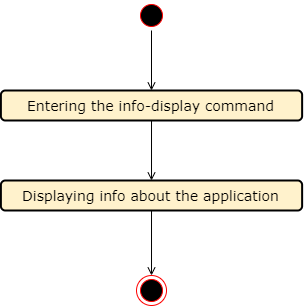

The diagram above was exported from draw.io. Its source (the exported page's mxGraphModel, read from the mxfile embedded in the PNG):
<mxGraphModel dx="998" dy="588" grid="1" gridSize="10" guides="1" tooltips="1" connect="1" arrows="1" fold="1" page="1" pageScale="1" pageWidth="1169" pageHeight="826" background="#ffffff" math="0" shadow="0">
  <root>
    <mxCell id="0" />
    <mxCell id="1" parent="0" />
    <mxCell id="xGRgpoFJVQtiisJGOvXt-41" value="" style="ellipse;shape=startState;fillColor=#000000;strokeColor=#ff0000;" vertex="1" parent="1">
      <mxGeometry x="585" y="140" width="30" height="30" as="geometry" />
    </mxCell>
    <mxCell id="xGRgpoFJVQtiisJGOvXt-43" value="" style="ellipse;shape=endState;fillColor=#000000;strokeColor=#ff0000" vertex="1" parent="1">
      <mxGeometry x="585.01" y="415" width="30" height="30" as="geometry" />
    </mxCell>
    <mxCell id="xGRgpoFJVQtiisJGOvXt-59" style="edgeStyle=orthogonalEdgeStyle;rounded=0;orthogonalLoop=1;jettySize=auto;html=1;exitX=0.5;exitY=1;exitDx=0;exitDy=0;endArrow=open;endFill=0;strokeWidth=1;entryX=0.5;entryY=0;entryDx=0;entryDy=0;" edge="1" parent="1" source="xGRgpoFJVQtiisJGOvXt-49" target="xGRgpoFJVQtiisJGOvXt-43">
      <mxGeometry relative="1" as="geometry">
        <mxPoint x="600" y="530" as="sourcePoint" />
        <mxPoint x="630" y="390" as="targetPoint" />
      </mxGeometry>
    </mxCell>
    <mxCell id="xGRgpoFJVQtiisJGOvXt-56" style="edgeStyle=orthogonalEdgeStyle;rounded=0;orthogonalLoop=1;jettySize=auto;html=1;exitX=0.5;exitY=1;exitDx=0;exitDy=0;entryX=0.5;entryY=0;entryDx=0;entryDy=0;endArrow=open;endFill=0;strokeWidth=1;" edge="1" parent="1" source="xGRgpoFJVQtiisJGOvXt-48" target="xGRgpoFJVQtiisJGOvXt-49">
      <mxGeometry relative="1" as="geometry" />
    </mxCell>
    <mxCell id="xGRgpoFJVQtiisJGOvXt-48" value="&lt;font face=&quot;Verdana&quot;&gt;&lt;span style=&quot;font-size: 14px&quot;&gt;Entering the info-display command&lt;/span&gt;&lt;/font&gt;" style="rounded=1;whiteSpace=wrap;html=1;fillColor=#fff2cc;strokeWidth=2;" vertex="1" parent="1">
      <mxGeometry x="449.38" y="230" width="301.25" height="30" as="geometry" />
    </mxCell>
    <mxCell id="xGRgpoFJVQtiisJGOvXt-49" value="&lt;font style=&quot;font-size: 14px&quot; face=&quot;Verdana&quot;&gt;Displaying info about the application&lt;/font&gt;" style="rounded=1;whiteSpace=wrap;html=1;fillColor=#fff2cc;strokeWidth=2;" vertex="1" parent="1">
      <mxGeometry x="449.38" y="320" width="301.25" height="30" as="geometry" />
    </mxCell>
    <mxCell id="xGRgpoFJVQtiisJGOvXt-54" value="" style="endArrow=open;html=1;exitX=0.5;exitY=1;exitDx=0;exitDy=0;entryX=0.5;entryY=0;entryDx=0;entryDy=0;endFill=0;strokeWidth=1;" edge="1" parent="1" source="xGRgpoFJVQtiisJGOvXt-41" target="xGRgpoFJVQtiisJGOvXt-48">
      <mxGeometry width="50" height="50" relative="1" as="geometry">
        <mxPoint x="520" y="390" as="sourcePoint" />
        <mxPoint x="570" y="340" as="targetPoint" />
      </mxGeometry>
    </mxCell>
  </root>
</mxGraphModel>